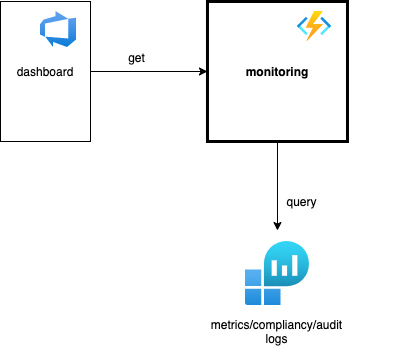

The diagram above was exported from draw.io. Its source (the exported page's mxGraphModel, read from the mxfile embedded in the PNG):
<mxGraphModel dx="680" dy="627" grid="1" gridSize="10" guides="1" tooltips="1" connect="1" arrows="1" fold="1" page="1" pageScale="1" pageWidth="850" pageHeight="1100" math="0" shadow="0">
  <root>
    <mxCell id="0" />
    <mxCell id="1" parent="0" />
    <mxCell id="69" style="edgeStyle=orthogonalEdgeStyle;orthogonalLoop=1;jettySize=auto;html=1;exitX=1.016;exitY=0.423;exitDx=0;exitDy=0;exitPerimeter=0;entryX=0;entryY=0.5;entryDx=0;entryDy=0;" parent="1" target="72" edge="1">
      <mxGeometry relative="1" as="geometry">
        <mxPoint x="130.0039999999999" y="109.9960000000001" as="sourcePoint" />
        <mxPoint x="256.98" y="110" as="targetPoint" />
      </mxGeometry>
    </mxCell>
    <mxCell id="96" style="edgeStyle=orthogonalEdgeStyle;rounded=0;orthogonalLoop=1;jettySize=auto;html=1;entryX=0.5;entryY=0.113;entryDx=0;entryDy=0;entryPerimeter=0;" parent="1" source="72" edge="1">
      <mxGeometry relative="1" as="geometry">
        <mxPoint x="316.98" y="269.03999999999996" as="targetPoint" />
      </mxGeometry>
    </mxCell>
    <mxCell id="72" value="monitoring" style="whiteSpace=wrap;html=1;aspect=fixed;strokeWidth=3;fontStyle=1;" parent="1" vertex="1">
      <mxGeometry x="246.98000000000002" y="40" width="140" height="140" as="geometry" />
    </mxCell>
    <mxCell id="75" value="" style="aspect=fixed;html=1;points=[];align=center;image;fontSize=12;image=img/lib/azure2/compute/Function_Apps.svg;" parent="1" vertex="1">
      <mxGeometry x="336.98" y="50" width="34" height="30" as="geometry" />
    </mxCell>
    <mxCell id="76" value="get" style="text;html=1;strokeColor=none;fillColor=none;align=center;verticalAlign=middle;whiteSpace=wrap;" parent="1" vertex="1">
      <mxGeometry x="100" y="86" width="153" height="20" as="geometry" />
    </mxCell>
    <mxCell id="94" style="edgeStyle=orthogonalEdgeStyle;rounded=0;orthogonalLoop=1;jettySize=auto;html=1;exitX=0.5;exitY=1;exitDx=0;exitDy=0;" parent="1" edge="1">
      <mxGeometry relative="1" as="geometry">
        <mxPoint x="447" y="120" as="sourcePoint" />
        <mxPoint x="447" y="120" as="targetPoint" />
      </mxGeometry>
    </mxCell>
    <mxCell id="98" value="query" style="text;html=1;strokeColor=none;fillColor=none;align=center;verticalAlign=middle;whiteSpace=wrap;" parent="1" vertex="1">
      <mxGeometry x="290" y="230" width="103" height="20" as="geometry" />
    </mxCell>
    <mxCell id="105" value="" style="aspect=fixed;html=1;points=[];align=center;image;fontSize=12;image=img/lib/azure2/analytics/Log_Analytics_Workspaces.svg;" vertex="1" parent="1">
      <mxGeometry x="284.98" y="280" width="64" height="64" as="geometry" />
    </mxCell>
    <mxCell id="107" value="metrics/compliancy/audit logs" style="text;html=1;strokeColor=none;fillColor=none;align=center;verticalAlign=middle;whiteSpace=wrap;" vertex="1" parent="1">
      <mxGeometry x="265.48" y="360" width="103" height="20" as="geometry" />
    </mxCell>
    <mxCell id="111" value="dashboard" style="rounded=0;whiteSpace=wrap;html=1;" vertex="1" parent="1">
      <mxGeometry x="40" y="40" width="90" height="140" as="geometry" />
    </mxCell>
    <mxCell id="113" value="" style="aspect=fixed;html=1;points=[];align=center;image;fontSize=12;image=img/lib/azure2/devops/Azure_DevOps.svg;" vertex="1" parent="1">
      <mxGeometry x="80" y="50" width="36" height="36" as="geometry" />
    </mxCell>
  </root>
</mxGraphModel>